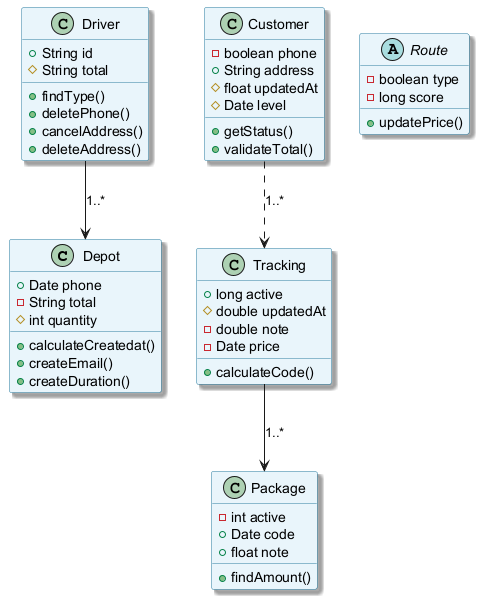

The diagram above was rendered by PlantUML. Its source (embedded in the PNG):
@startuml
skinparam backgroundColor #FFFFFF
skinparam classBackgroundColor #E8F4FA
skinparam classBorderColor #2C7DA0
skinparam shadowing true
class Depot {
  +Date phone
  -String total
  #int quantity
  +calculateCreatedat()
  +createEmail()
  +createDuration()
}
class Customer {
  -boolean phone
  +String address
  #float updatedAt
  #Date level
  +getStatus()
  +validateTotal()
}
class Package {
  -int active
  +Date code
  +float note
  +findAmount()
}
class Driver {
  +String id
  #String total
  +findType()
  +deletePhone()
  +cancelAddress()
  +deleteAddress()
}
class Tracking {
  +long active
  #double updatedAt
  -double note
  -Date price
  +calculateCode()
}
abstract class Route {
  -boolean type
  -long score
  +updatePrice()
}
Tracking --> Package : "1..*"
Customer ..> Tracking : "1..*"
Driver --> Depot : "1..*"
@enduml